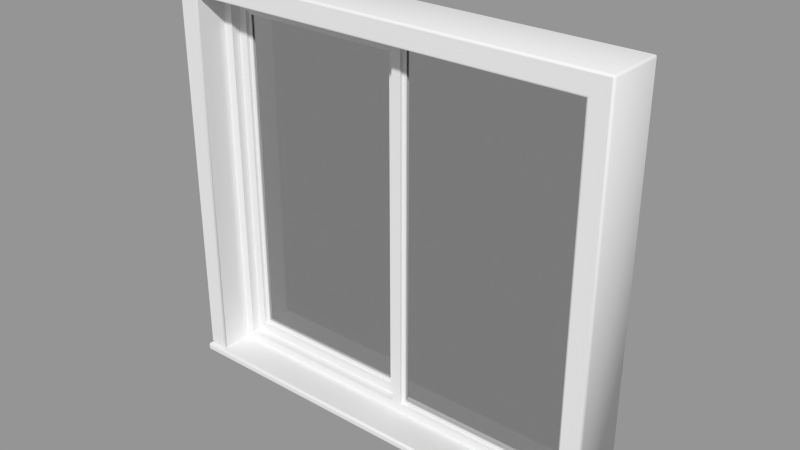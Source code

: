 # Source: Window_Frame_Sliding.blend  (saved by Blender 2.76.0; exported with 4.5.12 LTS)
import bpy
from mathutils import Matrix  # noqa: F401  (used for matrix-valued properties, if any)

bpy.ops.wm.read_factory_settings(use_empty=True)
scene = bpy.context.scene
scene.name = 'Scene'

# ---- collections
col_collection_1 = bpy.data.collections.new('Collection 1'); scene.collection.children.link(col_collection_1)

# ---- materials (node trees are filled in below, after node groups)
mat_glass = bpy.data.materials.new('Glass')
mat_glass.alpha_threshold = 0.0
mat_glass.roughness = 0.5
mat_glass.line_color = (0.0, 0.0, 0.0, 1.0)

# ---- material node trees
mat_glass.use_nodes = True; mat_glass.node_tree.nodes.clear()
_N = mat_glass.node_tree.nodes; _L = mat_glass.node_tree.links
n0 = _N.new('ShaderNodeBsdfTransparent'); n0.name = 'Transparent BSDF'; n0.location = (-76, 162)
n0.width = 150
n1 = _N.new('ShaderNodeBsdfGlass'); n1.name = 'Glass BSDF'; n1.location = (-75, 355)
n1.distribution = 'BECKMANN'
n1.inputs[0].default_value = (0.8, 0.8, 0.8, 1.0)
n1.inputs[2].default_value = 1.45
n2 = _N.new('ShaderNodeLightPath'); n2.name = 'Light Path'; n2.location = (-75, 574)
n2.width = 150
n3 = _N.new('ShaderNodeMixShader'); n3.name = 'Mix Shader'; n3.location = (111, 328)
n3.width = 150
n4 = _N.new('ShaderNodeMixShader'); n4.name = 'Mix Shader.001'; n4.location = (414, 366)
n4.width = 150
n5 = _N.new('ShaderNodeOutputMaterial'); n5.name = 'Material Output'; n5.location = (649, 365)
n5.width = 120
_L.new(n1.outputs[0], n3.inputs[1])
_L.new(n0.outputs[0], n3.inputs[2])
_L.new(n3.outputs[0], n4.inputs[1])
_L.new(n2.outputs[1], n3.inputs[0])
_L.new(n4.outputs[0], n5.inputs[0])
_L.new(n2.outputs[2], n4.inputs[0])
n5.is_active_output = True

# ---- meshes
me_base_point = bpy.data.meshes.new('Base Point')
me_base_point.from_pydata([(0.0, 0.0, 0.0)], [], [])
me_base_point.use_remesh_preserve_volume = False
me_base_point.use_remesh_preserve_attributes = False
me_base_point.use_mirror_vertex_groups = False
me_base_point.update()
me_bool_obj_001 = bpy.data.meshes.new('Bool Obj.001')
me_bool_obj_001.from_pydata([(0.0, -0.0254, 0.0), (0.0, 0.127, 0.0), (1.067, 0.127, 1.192e-07), (1.067, -0.0254, 1.192e-07), (0.0, -0.0254, 0.9652), (0.0, 0.127, 0.9652), (1.067, 0.127, 0.9652), (1.067, -0.0254, 0.9652)], [], [(0, 1, 2, 3), (4, 7, 6, 5), (0, 4, 5, 1), (2, 6, 7, 3)])
me_bool_obj_001.use_remesh_preserve_volume = False
me_bool_obj_001.use_remesh_preserve_attributes = False
me_bool_obj_001.use_mirror_vertex_groups = False
me_bool_obj_001.update()
me_cage = bpy.data.meshes.new('CAGE')
me_cage.from_pydata([(0.0, 0.0, 0.0), (0.0, 0.4572, 0.0), (0.6096, 0.4572, 0.0), (0.6096, 0.0, 0.0), (0.0, 0.0, 0.01905), (0.0, 0.4572, 0.01905), (0.6096, 0.4572, 0.01905), (0.6096, 0.0, 0.01905)], [], [(0, 1, 2, 3), (4, 7, 6, 5), (0, 4, 5, 1), (1, 5, 6, 2), (2, 6, 7, 3), (4, 0, 3, 7)])
me_cage.use_remesh_preserve_volume = False
me_cage.use_remesh_preserve_attributes = False
me_cage.use_mirror_vertex_groups = False
me_cage.update()
me_window_009 = bpy.data.meshes.new('Window.009')
me_window_009.from_pydata([(0.005, 0.005, 1.192e-07), (0.005, -1.863e-09, 0.005), (-2.384e-07, 0.005, 0.005), (0.005, 0.001464, 0.001465), (0.002113, 0.002113, 0.002113), (0.001464, 0.001464, 0.005), (0.001464, 0.005, 0.001465), (-2.384e-07, 0.1474, 0.005), (0.005, 0.1524, 0.005), (0.005, 0.1474, 1.192e-07), (0.001464, 0.1509, 0.005), (0.002113, 0.1503, 0.002113), (0.005, 0.1509, 0.001465), (0.001464, 0.1474, 0.001465), (1.062, 0.1524, 0.005), (1.067, 0.1474, 0.005), (1.062, 0.1474, 2.384e-07), (1.065, 0.1509, 0.005), (1.065, 0.1503, 0.002113), (1.065, 0.1474, 0.001465), (1.062, 0.1509, 0.001465), (1.067, 0.005, 0.005), (1.062, -1.863e-09, 0.005), (1.062, 0.005, 2.384e-07), (1.065, 0.001464, 0.005), (1.065, 0.002113, 0.002113), (1.062, 0.001464, 0.001465), (1.065, 0.005, 0.001465), (-2.384e-07, 0.005, 0.01405), (0.005, -1.863e-09, 0.01405), (0.005, 0.005, 0.01905), (0.001464, 0.001464, 0.01405), (0.002113, 0.002113, 0.01694), (0.005, 0.001464, 0.01759), (0.001464, 0.005, 0.01759), (-2.384e-07, 0.1474, 0.01405), (0.005, 0.1474, 0.01905), (0.005, 0.1524, 0.01405), (0.001464, 0.1474, 0.01759), (0.002113, 0.1503, 0.01694), (0.005, 0.1509, 0.01759), (0.001464, 0.1509, 0.01405), (1.062, 0.1524, 0.01405), (1.062, 0.1474, 0.01905), (1.067, 0.1474, 0.01405), (1.062, 0.1509, 0.01759), (1.065, 0.1503, 0.01694), (1.065, 0.1474, 0.01759), (1.065, 0.1509, 0.01405), (1.067, 0.005, 0.01405), (1.062, 0.005, 0.01905), (1.062, -1.863e-09, 0.01405), (1.065, 0.005, 0.01759), (1.065, 0.002113, 0.01694), (1.062, 0.001464, 0.01759), (1.065, 0.001464, 0.01405), (0.005, 0.01179, 0.02405), (-2.384e-07, 0.01679, 0.01905), (0.001464, 0.01326, 0.02055), (-2.384e-07, 0.1474, 0.01905), (0.005, 0.1524, 0.02405), (0.001464, 0.1509, 0.02055), (1.062, 0.1524, 0.02405), (1.067, 0.1474, 0.01905), (1.065, 0.1509, 0.02055), (1.067, 0.01679, 0.01905), (1.062, 0.01179, 0.02405), (1.065, 0.01326, 0.02055), (-2.384e-07, 0.01679, 0.9602), (0.005, 0.01179, 0.9602), (0.005, 0.01679, 0.9652), (0.001464, 0.01326, 0.9602), (0.001843, 0.01364, 0.9634), (0.005, 0.01326, 0.9637), (0.001464, 0.01679, 0.9637), (-2.384e-07, 0.1474, 0.9602), (0.005, 0.1474, 0.9652), (0.005, 0.1524, 0.9602), (0.001464, 0.1474, 0.9637), (0.001843, 0.1506, 0.9634), (0.005, 0.1509, 0.9637), (0.001464, 0.1509, 0.9602), (1.062, 0.1524, 0.9602), (1.062, 0.1474, 0.9652), (1.067, 0.1474, 0.9602), (1.062, 0.1509, 0.9637), (1.065, 0.1506, 0.9634), (1.065, 0.1474, 0.9637), (1.065, 0.1509, 0.9602), (1.067, 0.01679, 0.9602), (1.062, 0.01679, 0.9652), (1.062, 0.01179, 0.9602), (1.065, 0.01679, 0.9637), (1.065, 0.01364, 0.9634), (1.062, 0.01326, 0.9637), (1.065, 0.01326, 0.9602), (0.0508, 0.01679, 0.01905), (0.0458, 0.01179, 0.02405), (0.04934, 0.01326, 0.02055), (0.0458, 0.01179, 0.9194), (0.0508, 0.01679, 0.9094), (0.0558, 0.01679, 0.9144), (0.04934, 0.01326, 0.9144), (0.0508, 0.01364, 0.9144), (0.05226, 0.01679, 0.9129), (0.0508, 0.01326, 0.9159), (0.0508, 0.1474, 0.9094), (0.0458, 0.1524, 0.9194), (0.0558, 0.1474, 0.9144), (0.04934, 0.1509, 0.9144), (0.0508, 0.1506, 0.9144), (0.0508, 0.1509, 0.9159), (0.05226, 0.1474, 0.9129), (0.0458, 0.1524, 0.02405), (0.0508, 0.1474, 0.01905), (0.04934, 0.1509, 0.02055), (1.021, 0.1524, 0.9194), (1.016, 0.1474, 0.9094), (1.011, 0.1474, 0.9144), (1.017, 0.1509, 0.9144), (1.016, 0.1506, 0.9144), (1.015, 0.1474, 0.9129), (1.016, 0.1509, 0.9159), (1.021, 0.1524, 0.02405), (1.016, 0.1474, 0.01905), (1.017, 0.1509, 0.02055), (1.021, 0.01179, 0.9194), (1.011, 0.01679, 0.9144), (1.016, 0.01679, 0.9094), (1.016, 0.01326, 0.9159), (1.016, 0.01364, 0.9144), (1.015, 0.01679, 0.9129), (1.017, 0.01326, 0.9144), (1.016, 0.01679, 0.01905), (1.021, 0.01179, 0.02405), (1.017, 0.01326, 0.02055), (0.0508, 0.08799, 0.01793), (0.0508, 0.1152, 0.01793), (0.07325, 0.08799, 0.04034), (0.07325, 0.1152, 0.04034), (0.5334, 0.08799, 0.04034), (0.5334, 0.1152, 0.04034), (0.5558, 0.08799, 0.04034), (0.5558, 0.1152, 0.04034), (0.9936, 0.08799, 0.04034), (0.9936, 0.1152, 0.04034), (1.016, 0.08799, 0.01793), (1.016, 0.1152, 0.01793), (0.0508, 0.08799, 0.9144), (0.0508, 0.1152, 0.9144), (0.07325, 0.08799, 0.892), (0.07325, 0.1152, 0.892), (0.5334, 0.08799, 0.892), (0.5334, 0.1152, 0.892), (0.5558, 0.08799, 0.892), (0.5558, 0.1152, 0.892), (0.9936, 0.08799, 0.892), (0.9936, 0.1152, 0.892), (1.016, 0.08799, 0.9144), (1.016, 0.1152, 0.9144), (0.07325, 0.1098, 0.04034), (0.09569, 0.1098, 0.06275), (0.09569, 0.137, 0.06275), (0.07325, 0.137, 0.04034), (0.07325, 0.1098, 0.892), (0.09569, 0.1098, 0.8696), (0.09569, 0.137, 0.8696), (0.07325, 0.137, 0.892), (0.5334, 0.1098, 0.892), (0.511, 0.1098, 0.8696), (0.511, 0.137, 0.8696), (0.5334, 0.137, 0.892), (0.5334, 0.1098, 0.04034), (0.511, 0.1098, 0.06275), (0.511, 0.137, 0.06275), (0.5334, 0.137, 0.04034), (0.09569, 0.1179, 0.06275), (0.1047, 0.1179, 0.07172), (0.1047, 0.1288, 0.07172), (0.09569, 0.1288, 0.06275), (0.09569, 0.1179, 0.8696), (0.1047, 0.1179, 0.8606), (0.1047, 0.1288, 0.8606), (0.09569, 0.1288, 0.8696), (0.511, 0.1179, 0.8696), (0.502, 0.1179, 0.8606), (0.502, 0.1288, 0.8606), (0.511, 0.1288, 0.8696), (0.511, 0.1179, 0.06275), (0.502, 0.1179, 0.07172), (0.502, 0.1288, 0.07172), (0.511, 0.1288, 0.06275), (0.1047, 0.1207, 0.07172), (0.1047, 0.1207, 0.8606), (0.502, 0.1207, 0.8606), (0.502, 0.1207, 0.07172), (0.1047, 0.1261, 0.07172), (0.1047, 0.1261, 0.8606), (0.502, 0.1261, 0.8606), (0.502, 0.1261, 0.07172), (0.5558, 0.09616, 0.04034), (0.5648, 0.09616, 0.04931), (0.5648, 0.107, 0.04931), (0.5558, 0.107, 0.04034), (0.5558, 0.09616, 0.892), (0.5648, 0.09616, 0.883), (0.5648, 0.107, 0.883), (0.5558, 0.107, 0.892), (0.9936, 0.09616, 0.892), (0.9846, 0.09616, 0.883), (0.9846, 0.107, 0.883), (0.9936, 0.107, 0.892), (0.9936, 0.09616, 0.04034), (0.9846, 0.09616, 0.04931), (0.9846, 0.107, 0.04931), (0.9936, 0.107, 0.04034), (0.5648, 0.09888, 0.04931), (0.5648, 0.09888, 0.883), (0.9846, 0.09888, 0.883), (0.9846, 0.09888, 0.04931), (0.5648, 0.1043, 0.04931), (0.5648, 0.1043, 0.883), (0.9846, 0.1043, 0.883), (0.9846, 0.1043, 0.04931)], [], [(0, 9, 16, 23), (44, 49, 21, 15), (50, 43, 36, 30), (37, 42, 14, 8), (51, 29, 1, 22), (128, 117, 124, 133), (99, 126, 91, 69), (107, 113, 60, 77), (84, 89, 65, 63), (96, 114, 106, 100), (126, 134, 66, 91), (118, 127, 101, 108), (90, 83, 76, 70), (116, 107, 77, 82), (0, 3, 4, 6), (1, 5, 4, 3), (2, 6, 4, 5), (7, 10, 11, 13), (8, 12, 11, 10), (9, 13, 11, 12), (14, 17, 18, 20), (15, 19, 18, 17), (16, 20, 18, 19), (21, 24, 25, 27), (22, 26, 25, 24), (23, 27, 25, 26), (28, 31, 32, 34), (29, 33, 32, 31), (30, 34, 32, 33), (35, 38, 39, 41), (36, 40, 39, 38), (37, 41, 39, 40), (42, 45, 46, 48), (43, 47, 46, 45), (44, 48, 46, 47), (49, 52, 53, 55), (50, 54, 53, 52), (51, 55, 53, 54), (1, 29, 31, 5), (5, 31, 28, 2), (30, 36, 38, 34), (34, 38, 35, 28), (37, 8, 10, 41), (41, 10, 7, 35), (9, 0, 6, 13), (13, 6, 2, 7), (36, 43, 45, 40), (40, 45, 42, 37), (44, 15, 17, 48), (48, 17, 14, 42), (16, 9, 12, 20), (20, 12, 8, 14), (43, 50, 52, 47), (47, 52, 49, 44), (51, 22, 24, 55), (55, 24, 21, 49), (23, 16, 19, 27), (27, 19, 15, 21), (50, 30, 33, 54), (54, 33, 29, 51), (0, 23, 26, 3), (3, 26, 22, 1), (28, 35, 7, 2), (123, 116, 82, 62), (97, 99, 69, 56), (68, 71, 72, 74), (69, 73, 72, 71), (70, 74, 72, 73), (75, 78, 79, 81), (76, 80, 79, 78), (77, 81, 79, 80), (82, 85, 86, 88), (83, 87, 86, 85), (84, 88, 86, 87), (89, 92, 93, 95), (90, 94, 93, 92), (91, 95, 93, 94), (99, 102, 103, 105), (100, 104, 103, 102), (101, 105, 103, 104), (106, 109, 110, 112), (107, 111, 110, 109), (108, 112, 110, 111), (116, 119, 120, 122), (117, 121, 120, 119), (118, 122, 120, 121), (126, 129, 130, 132), (127, 131, 130, 129), (128, 132, 130, 131), (56, 69, 71, 58), (58, 71, 68, 57), (70, 76, 78, 74), (74, 78, 75, 68), (77, 60, 61, 81), (81, 61, 59, 75), (76, 83, 85, 80), (80, 85, 82, 77), (84, 63, 64, 88), (88, 64, 62, 82), (117, 128, 131, 121), (121, 131, 127, 118), (83, 90, 92, 87), (87, 92, 89, 84), (91, 66, 67, 95), (95, 67, 65, 89), (90, 70, 73, 94), (94, 73, 69, 91), (96, 100, 102, 98), (98, 102, 99, 97), (106, 114, 115, 109), (109, 115, 113, 107), (107, 116, 122, 111), (111, 122, 118, 108), (116, 123, 125, 119), (119, 125, 124, 117), (100, 106, 112, 104), (104, 112, 108, 101), (128, 133, 135, 132), (132, 135, 134, 126), (126, 99, 105, 129), (129, 105, 101, 127), (68, 75, 59, 57), (67, 66, 134, 135), (65, 67, 135, 133), (56, 58, 98, 97), (58, 57, 96, 98), (61, 60, 113, 115), (59, 61, 115, 114), (57, 59, 114, 96), (62, 64, 125, 123), (64, 63, 124, 125), (63, 65, 133, 124), (136, 146, 147, 137), (139, 141, 140, 138), (143, 145, 144, 142), (146, 136, 138, 140, 142, 144), (137, 147, 145, 143, 141, 139), (139, 151, 149, 137), (138, 150, 151, 139), (136, 148, 150, 138), (141, 153, 152, 140), (143, 155, 153, 141), (142, 154, 155, 143), (140, 152, 154, 142), (145, 144, 156, 157), (147, 159, 157, 145), (144, 156, 158, 146), (160, 161, 165, 164), (161, 162, 166, 165), (162, 163, 167, 166), (163, 160, 164, 167), (164, 165, 169, 168), (165, 166, 170, 169), (166, 167, 171, 170), (167, 164, 168, 171), (168, 169, 173, 172), (169, 170, 174, 173), (170, 171, 175, 174), (171, 168, 172, 175), (172, 173, 161, 160), (173, 174, 162, 161), (174, 175, 163, 162), (175, 172, 160, 163), (176, 177, 181, 180), (177, 178, 182, 181), (178, 179, 183, 182), (180, 181, 185, 184), (181, 182, 186, 185), (182, 183, 187, 186), (184, 185, 189, 188), (185, 186, 190, 189), (186, 187, 191, 190), (188, 189, 177, 176), (189, 190, 178, 177), (190, 191, 179, 178), (193, 192, 195, 194), (196, 197, 198, 199), (200, 201, 205, 204), (201, 205, 206, 202), (202, 203, 207, 206), (204, 205, 209, 208), (205, 209, 210, 206), (206, 207, 211, 210), (208, 209, 213, 212), (209, 210, 214, 213), (210, 211, 215, 214), (212, 213, 201, 200), (213, 201, 202, 214), (214, 215, 203, 202), (217, 216, 219, 218), (220, 221, 222, 223), (150, 152, 153, 151), (154, 156, 157, 155), (148, 158, 156, 154, 152, 150), (159, 149, 151, 153, 155, 157)])
me_window_009.polygons.foreach_set('use_smooth', [1, 1, 0, 1, 0, 0, 0, 1, 1, 0, 0, 0, 1, 1, 1, 1, 1, 1, 1, 1, 1, 1, 1, 1, 1, 1, 1, 1, 1, 1, 1, 1, 1, 1, 1, 1, 1, 1, 1, 1, 1, 1, 1, 1, 1, 1, 1, 1, 1, 1, 1, 1, 1, 1, 1, 1, 1, 1, 1, 1, 1, 1, 1, 1, 0, 1, 1, 1, 1, 1, 1, 1, 1, 1, 1, 1, 1, 1, 1, 1, 1, 1, 1, 1, 1, 1, 1, 1, 1, 1, 1, 1, 1, 1, 1, 1, 1, 1, 1, 1, 1, 1, 1, 1, 1, 1, 1, 1, 1, 1, 1, 1, 1, 1, 1, 1, 1, 1, 1, 1, 1, 1, 1, 1, 1, 1, 1, 1, 1, 1, 1, 1, 0, 0, 0, 0, 0, 0, 0, 0, 0, 0, 0, 0, 0, 0, 0, 0, 0, 0, 0, 0, 0, 0, 0, 0, 0, 0, 0, 0, 0, 0, 0, 0, 0, 0, 0, 0, 0, 0, 0, 0, 0, 0, 0, 0, 0, 0, 0, 0, 0, 0, 0, 0, 0, 0, 0, 0, 0, 0, 0, 0, 0, 0, 0])
me_window_009.polygons.foreach_set('material_index', [0, 0, 0, 0, 0, 0, 0, 0, 0, 0, 0, 0, 0, 0, 0, 0, 0, 0, 0, 0, 0, 0, 0, 0, 0, 0, 0, 0, 0, 0, 0, 0, 0, 0, 0, 0, 0, 0, 0, 0, 0, 0, 0, 0, 0, 0, 0, 0, 0, 0, 0, 0, 0, 0, 0, 0, 0, 0, 0, 0, 0, 0, 0, 0, 0, 0, 0, 0, 0, 0, 0, 0, 0, 0, 0, 0, 0, 0, 0, 0, 0, 0, 0, 0, 0, 0, 0, 0, 0, 0, 0, 0, 0, 0, 0, 0, 0, 0, 0, 0, 0, 0, 0, 0, 0, 0, 0, 0, 0, 0, 0, 0, 0, 0, 0, 0, 0, 0, 0, 0, 0, 0, 0, 0, 0, 0, 0, 0, 0, 0, 0, 0, 0, 0, 0, 0, 0, 0, 0, 0, 0, 0, 0, 0, 0, 0, 0, 0, 0, 0, 0, 0, 0, 0, 0, 0, 0, 0, 0, 0, 0, 0, 0, 0, 0, 0, 0, 0, 0, 0, 0, 0, 0, 0, 0, 1, 1, 0, 0, 0, 0, 0, 0, 0, 0, 0, 0, 0, 0, 1, 1, 0, 0, 0, 0])
_uv = me_window_009.uv_layers.new(name='UVMap')
_uv.uv.foreach_set('vector', [0.0, 0.0, 0.0, 0.0, 0.0, 0.0, 0.0, 0.0, 0.0, 0.0, 0.0, 0.0, 0.0, 0.0, 0.0, 0.0, 0.0, 0.0, 0.0, 0.0, 0.0, 0.0, 0.0, 0.0, 0.0, 0.0, 0.0, 0.0, 0.0, 0.0, 0.0, 0.0, 0.0, 0.0, 0.0, 0.0, 0.0, 0.0, 0.0, 0.0, 0.0, 0.0, 0.0, 0.0, 0.0, 0.0, 0.0, 0.0, 0.0, 0.0, 0.0, 0.0, 0.0, 0.0, 0.0, 0.0, 0.0, 0.0, 0.0, 0.0, 0.0, 0.0, 0.0, 0.0, 0.0, 0.0, 0.0, 0.0, 0.0, 0.0, 0.0, 0.0, 0.0, 0.0, 0.0, 0.0, 0.0, 0.0, 0.0, 0.0, 0.0, 0.0, 0.0, 0.0, 0.0, 0.0, 0.0, 0.0, 0.0, 0.0, 0.0, 0.0, 0.0, 0.0, 0.0, 0.0, 0.0, 0.0, 0.0, 0.0, 0.0, 0.0, 0.0, 0.0, 0.0, 0.0, 0.0, 0.0, 0.0, 0.0, 0.0, 0.0, 0.0, 0.0, 0.0, 0.0, 0.0, 0.0, 0.0, 0.0, 0.0, 0.0, 0.0, 0.0, 0.0, 0.0, 0.0, 0.0, 0.0, 0.0, 0.0, 0.0, 0.0, 0.0, 0.0, 0.0, 0.0, 0.0, 0.0, 0.0, 0.0, 0.0, 0.0, 0.0, 0.0, 0.0, 0.0, 0.0, 0.0, 0.0, 0.0, 0.0, 0.0, 0.0, 0.0, 0.0, 0.0, 0.0, 0.0, 0.0, 0.0, 0.0, 0.0, 0.0, 0.0, 0.0, 0.0, 0.0, 0.0, 0.0, 0.0, 0.0, 0.0, 0.0, 0.0, 0.0, 0.0, 0.0, 0.0, 0.0, 0.0, 0.0, 0.0, 0.0, 0.0, 0.0, 0.0, 0.0, 0.0, 0.0, 0.0, 0.0, 0.0, 0.0, 0.0, 0.0, 0.0, 0.0, 0.0, 0.0, 0.0, 0.0, 0.0, 0.0, 0.0, 0.0, 0.0, 0.0, 0.0, 0.0, 0.0, 0.0, 0.0, 0.0, 0.0, 0.0, 0.0, 0.0, 0.0, 0.0, 0.0, 0.0, 0.0, 0.0, 0.0, 0.0, 0.0, 0.0, 0.0, 0.0, 0.0, 0.0, 0.0, 0.0, 0.0, 0.0, 0.0, 0.0, 0.0, 0.0, 0.0, 0.0, 0.0, 0.0, 0.0, 0.0, 0.0, 0.0, 0.0, 0.0, 0.0, 0.0, 0.0, 0.0, 0.0, 0.0, 0.0, 0.0, 0.0, 0.0, 0.0, 0.0, 0.0, 0.0, 0.0, 0.0, 0.0, 0.0, 0.0, 0.0, 0.0, 0.0, 0.0, 0.0, 0.0, 0.0, 0.0, 0.0, 0.0, 0.0, 0.0, 0.0, 0.0, 0.0, 0.0, 0.0, 0.0, 0.0, 0.0, 0.0, 0.0, 0.0, 0.0, 0.0, 0.0, 0.0, 0.0, 0.0, 0.0, 0.0, 0.0, 0.0, 0.0, 0.0, 0.0, 0.0, 0.0, 0.0, 0.0, 0.0, 0.0, 0.0, 0.0, 0.0, 0.0, 0.0, 0.0, 0.0, 0.0, 0.0, 0.0, 0.0, 0.0, 0.0, 0.0, 0.0, 0.0, 0.0, 0.0, 0.0, 0.0, 0.0, 0.0, 0.0, 0.0, 0.0, 0.0, 0.0, 0.0, 0.0, 0.0, 0.0, 0.0, 0.0, 0.0, 0.0, 0.0, 0.0, 0.0, 0.0, 0.0, 0.0, 0.0, 0.0, 0.0, 0.0, 0.0, 0.0, 0.0, 0.0, 0.0, 0.0, 0.0, 0.0, 0.0, 0.0, 0.0, 0.0, 0.0, 0.0, 0.0, 0.0, 0.0, 0.0, 0.0, 0.0, 0.0, 0.0, 0.0, 0.0, 0.0, 0.0, 0.0, 0.0, 0.0, 0.0, 0.0, 0.0, 0.0, 0.0, 0.0, 0.0, 0.0, 0.0, 0.0, 0.0, 0.0, 0.0, 0.0, 0.0, 0.0, 0.0, 0.0, 0.0, 0.0, 0.0, 0.0, 0.0, 0.0, 0.0, 0.0, 0.0, 0.0, 0.0, 0.0, 0.0, 0.0, 0.0, 0.0, 0.0, 0.0, 0.0, 0.0, 0.0, 0.0, 0.0, 0.0, 0.0, 0.0, 0.0, 0.0, 0.0, 0.0, 0.0, 0.0, 0.0, 0.0, 0.0, 0.0, 0.0, 0.0, 0.0, 0.0, 0.0, 0.0, 0.0, 0.0, 0.0, 0.0, 0.0, 0.0, 0.0, 0.0, 0.0, 0.0, 0.0, 0.0, 0.0, 0.0, 0.0, 0.0, 0.0, 0.0, 0.0, 0.0, 0.0, 0.0, 0.0, 0.0, 0.0, 0.0, 0.0, 0.0, 0.0, 0.0, 0.0, 0.0, 0.0, 0.0, 0.0, 0.0, 0.0, 0.0, 0.0, 0.0, 0.0, 0.0, 0.0, 0.0, 0.0, 0.0, 0.0, 0.0, 0.0, 0.0, 0.0, 0.0, 0.0, 0.0, 0.0, 0.0, 0.0, 0.0, 0.0, 0.0, 0.0, 0.0, 0.0, 0.0, 0.0, 0.0, 0.0, 0.0, 0.0, 0.0, 0.0, 0.0, 0.0, 0.0, 0.0, 0.0, 0.0, 0.0, 0.0, 0.0, 0.0, 0.0, 0.0, 0.0, 0.0, 0.0, 0.0, 0.0, 0.0, 0.0, 0.0, 0.0, 0.0, 0.0, 0.0, 0.0, 0.0, 0.0, 0.0, 0.0, 0.0, 0.0, 0.0, 0.0, 0.0, 0.0, 0.0, 0.0, 0.0, 0.0, 0.0, 0.0, 0.0, 0.0, 0.0, 0.0, 0.0, 0.0, 0.0, 0.0, 0.0, 0.0, 0.0, 0.0, 0.0, 0.0, 0.0, 0.0, 0.0, 0.0, 0.0, 0.0, 0.0, 0.0, 0.0, 0.0, 0.0, 0.0, 0.0, 0.0, 0.0, 0.0, 0.0, 0.0, 0.0, 0.0, 0.0, 0.0, 0.0, 0.0, 0.0, 0.0, 0.0, 0.0, 0.0, 0.0, 0.0, 0.0, 0.0, 0.0, 0.0, 0.0, 0.0, 0.0, 0.0, 0.0, 0.0, 0.0, 0.0, 0.0, 0.0, 0.0, 0.0, 0.0, 0.0, 0.0, 0.0, 0.0, 0.0, 0.0, 0.0, 0.0, 0.0, 0.0, 0.0, 0.0, 0.0, 0.0, 0.0, 0.0, 0.0, 0.0, 0.0, 0.0, 0.0, 0.0, 0.0, 0.0, 0.0, 0.0, 0.0, 0.0, 0.0, 0.0, 0.0, 0.0, 0.0, 0.0, 0.0, 0.0, 0.0, 0.0, 0.0, 0.0, 0.0, 0.0, 0.0, 0.0, 0.0, 0.0, 0.0, 0.0, 0.0, 0.0, 0.0, 0.0, 0.0, 0.0, 0.0, 0.0, 0.0, 0.0, 0.0, 0.0, 0.0, 0.0, 0.0, 0.0, 0.0, 0.0, 0.0, 0.0, 0.0, 0.0, 0.0, 0.0, 0.0, 0.0, 0.0, 0.0, 0.0, 0.0, 0.0, 0.0, 0.0, 0.0, 0.0, 0.0, 0.0, 0.0, 0.0, 0.0, 0.0, 0.0, 0.0, 0.0, 0.0, 0.0, 0.0, 0.0, 0.0, 0.0, 0.0, 0.0, 0.0, 0.0, 0.0, 0.0, 0.0, 0.0, 0.0, 0.0, 0.0, 0.0, 0.0, 0.0, 0.0, 0.0, 0.0, 0.0, 0.0, 0.0, 0.0, 0.0, 0.0, 0.0, 0.0, 0.0, 0.0, 0.0, 0.0, 0.0, 0.0, 0.0, 0.0, 0.0, 0.0, 0.0, 0.0, 0.0, 0.0, 0.0, 0.0, 0.0, 0.0, 0.0, 0.0, 0.0, 0.0, 0.0, 0.0, 0.0, 0.0, 0.0, 0.0, 0.0, 0.0, 0.0, 0.0, 0.0, 0.0, 0.0, 0.0, 0.0, 0.0, 0.0, 0.0, 0.0, 0.0, 0.0, 0.0, 0.0, 0.0, 0.0, 0.0, 0.0, 0.0, 0.0, 0.0, 0.0, 0.0, 0.0, 0.0, 0.0, 0.0, 0.0, 0.0, 0.0, 0.0, 0.0, 0.0, 0.0, 0.0, 0.0, 0.0, 0.0, 0.0, 0.0, 0.0, 0.0, 0.0, 0.0, 0.0, 0.0, 0.0, 0.0, 0.0, 0.0, 0.0, 0.0, 0.0, 0.0, 0.0, 0.0, 0.0, 0.0, 0.0, 0.0, 0.0, 0.0, 0.0, 0.0, 0.0, 0.0, 0.0, 0.0, 0.0, 0.0, 0.0, 0.0, 0.0, 0.0, 0.0, 0.0, 0.0, 0.0, 0.0, 0.0, 0.0, 0.0, 0.0, 0.0, 0.0, 0.0, 0.0, 0.0, 0.0, 0.0, 0.0, 0.0, 0.0, 0.0, 0.0, 0.0, 0.0, 0.0, 0.0, 0.0, 0.0, 0.0, 0.0, 0.0, 0.0, 0.0, 0.0, 0.0, 0.0, 0.0, 0.0, 0.0, 0.0, 0.0, 0.0, 0.0, 0.0, 0.0, 0.0, 0.0, 0.0, 0.0, 0.0, 0.0, 0.0, 0.0, 0.0, 0.0, 0.0, 0.0, 0.0, 0.0, 0.0, 0.0, 0.0, 0.0, 0.0, 0.0, 0.0, 0.0, 0.0, 0.0, 0.0, 0.0, 0.0, 0.0, 0.0, 0.0, 0.0, 0.0, 0.0, 0.0, 0.0, 0.0, 0.0, 0.0, 0.0, 0.0, 0.0, 0.0, 0.0, 0.0, 0.0, 0.0, 0.0, 0.0, 0.0, 0.0, 0.0, 0.0, 0.0, 0.0, 0.0, 0.0, 0.0, 0.0, 0.0, 0.0, 0.0, 0.0, 0.0, 0.0, 0.0, 0.0, 0.0, 0.0, 0.0, 0.0, 0.0, 0.0, 0.0, 0.0, 0.0, 0.0, 0.0, 0.0, 0.0, 0.0, 0.0, 0.0, 0.0, 0.0, 0.0, 0.0, 0.0, 0.0, 0.0, 0.0, 0.0, 0.0, 0.0, 0.0, 0.0, 0.0, 0.0, 0.0, 0.0, 0.0, 0.0, 0.0, 0.0, 0.0, 0.0, 0.0, 0.0, 0.0, 0.0, 0.0, 0.0, 0.0, 0.0, 0.0, 0.0, 0.0, 0.0, 0.0, 0.0, 0.0, 0.0, 0.0, 0.0, 0.0, 0.0, 0.0, 0.0, 0.0, 0.0, 0.0, 0.0, 0.0, 0.0, 0.0, 0.0, 0.0, 0.0, 0.0, 0.0, 0.0, 0.0, 0.0, 0.0, 0.0, 0.0, 0.0, 0.0, 0.0, 0.0, 0.0, 0.0, 0.0, 0.0, 0.0, 0.0, 0.0, 0.0, 0.0, 0.0, 0.0, 0.0, 0.0, 0.0, 0.0, 0.0, 0.9708, 0.3614, 0.9697, 0.0001749, 0.9799, 0.0001437, 0.981, 0.3613, 0.4623, 0.8494, 0.4618, 0.6814, 0.472, 0.6814, 0.4725, 0.8494, 0.473, 0.8494, 0.4725, 0.6814, 0.4827, 0.6814, 0.4832, 0.8494, 0.3366, 0.3612, 0.3355, 0.0, 0.3271, 0.008425, 0.3276, 0.1764, 0.3276, 0.1848, 0.3282, 0.3528, 0.672, 0.0, 0.6731, 0.3612, 0.6647, 0.3528, 0.6642, 0.1848, 0.6642, 0.1764, 0.6637, 0.008425, 0.6637, 0.008425, 0.345, 0.009403, 0.3366, 0.001029, 0.672, 0.0, 0.3366, 0.6814, 0.3375, 1.0, 0.3477, 1.0, 0.3468, 0.6814, 0.3355, 0.0, 0.0, 0.001029, 0.008412, 0.009403, 0.3271, 0.008425, 0.4944, 0.6814, 0.4954, 1.0, 0.5055, 1.0, 0.5046, 0.6814, 0.6642, 0.1848, 0.3455, 0.1858, 0.3455, 0.1774, 0.6642, 0.1764, 0.3477, 0.6814, 0.3487, 1.0, 0.3589, 1.0, 0.3579, 0.6814, 0.3276, 0.1764, 0.008928, 0.1774, 0.008954, 0.1858, 0.3276, 0.1848, 0.6509, 0.6814, 0.6611, 0.6814, 0.6621, 1.0, 0.6519, 1.0, 0.6731, 0.3612, 0.3377, 0.3622, 0.346, 0.3538, 0.6647, 0.3528, 0.3282, 0.3528, 0.009469, 0.3538, 0.001108, 0.3622, 0.3366, 0.3612, 0.5055, 0.6809, 0.4971, 0.6725, 0.4962, 0.3706, 0.5046, 0.3622, 0.8367, 0.3622, 0.8469, 0.3622, 0.8478, 0.6641, 0.8377, 0.6642, 0.3281, 0.985, 0.3366, 0.9934, 0.3356, 0.6747, 0.3272, 0.6831, 0.6633, 0.6814, 0.6735, 0.6814, 0.6745, 1.0, 0.6643, 1.0, 0.5046, 0.3622, 0.4962, 0.3706, 0.345, 0.3711, 0.3366, 0.3627, 0.4016, 0.8326, 0.3915, 0.8326, 0.391, 0.6814, 0.4012, 0.6814, 0.1596, 0.673, 0.168, 0.6814, 0.0, 0.6809, 0.008425, 0.6725, 0.3905, 0.8494, 0.3803, 0.8494, 0.3808, 0.6814, 0.391, 0.6814, 0.3366, 0.3627, 0.345, 0.3711, 0.3459, 0.673, 0.3375, 0.6814, 0.859, 0.6641, 0.8488, 0.6642, 0.8478, 0.3622, 0.858, 0.3622, 0.008425, 0.6725, 0.0, 0.6809, 0.0009777, 0.3622, 0.009352, 0.3706, 0.4944, 1.0, 0.4842, 1.0, 0.4832, 0.6814, 0.4934, 0.6814, 0.3375, 0.6814, 0.3459, 0.673, 0.4971, 0.6725, 0.5055, 0.6809, 0.4409, 0.6814, 0.4511, 0.6814, 0.4507, 0.8326, 0.4405, 0.8326, 0.009352, 0.3706, 0.0009777, 0.3622, 0.169, 0.3627, 0.1605, 0.3711, 0.3589, 0.6814, 0.3691, 0.6814, 0.3696, 0.8494, 0.3594, 0.8494, 0.3265, 0.9766, 0.3231, 0.9733, 0.3222, 0.6781, 0.3255, 0.6747, 0.869, 0.3622, 0.873, 0.3622, 0.8739, 0.6574, 0.8699, 0.6574, 0.6788, 0.9737, 0.6754, 0.9771, 0.6745, 0.6752, 0.6779, 0.6785, 0.3255, 0.6747, 0.3222, 0.6781, 0.1777, 0.6785, 0.1743, 0.6752, 0.4107, 0.8259, 0.4067, 0.8259, 0.4062, 0.6814, 0.4103, 0.6814, 0.6779, 0.6785, 0.6745, 0.6752, 0.8257, 0.6747, 0.8224, 0.6781, 0.1743, 0.6752, 0.1777, 0.6785, 0.1786, 0.9737, 0.1753, 0.9771, 0.869, 0.6574, 0.8649, 0.6574, 0.864, 0.3622, 0.8681, 0.3622, 0.8224, 0.6781, 0.8257, 0.6747, 0.8266, 0.9766, 0.8233, 0.9733, 0.1753, 0.9771, 0.1786, 0.9737, 0.3231, 0.9733, 0.3265, 0.9766, 0.4364, 0.6814, 0.4405, 0.6814, 0.44, 0.8259, 0.436, 0.8259, 0.8233, 0.9733, 0.8266, 0.9766, 0.6754, 0.9771, 0.6788, 0.9737, 0.65, 0.6814, 0.6509, 0.9766, 0.5064, 0.9771, 0.5055, 0.6819, 0.8275, 0.9703, 0.8266, 0.6751, 0.9711, 0.6747, 0.972, 0.9699, 0.8421, 0.3187, 0.8387, 0.3153, 0.8378, 0.003365, 0.8411, 0.0, 0.859, 0.3622, 0.8599, 0.6742, 0.864, 0.6742, 0.863, 0.3622, 0.5099, 0.6781, 0.5065, 0.6814, 0.5055, 0.3627, 0.5089, 0.3661, 0.8411, 0.0, 0.8378, 0.003365, 0.6765, 0.00386, 0.6731, 0.0005154, 0.174, 0.8355, 0.1735, 0.6742, 0.1694, 0.6742, 0.1699, 0.8355, 0.5089, 0.3661, 0.5055, 0.3627, 0.6735, 0.3622, 0.6702, 0.3656, 0.6731, 0.0005154, 0.6765, 0.00386, 0.6775, 0.3158, 0.6741, 0.3192, 0.174, 0.6742, 0.1699, 0.6742, 0.169, 0.3622, 0.173, 0.3622, 0.6702, 0.3656, 0.6735, 0.3622, 0.6745, 0.6809, 0.6711, 0.6776, 0.6741, 0.3192, 0.6775, 0.3158, 0.8387, 0.3153, 0.8421, 0.3187, 0.4016, 0.6814, 0.4021, 0.8427, 0.4062, 0.8427, 0.4057, 0.6814, 0.6711, 0.6776, 0.6745, 0.6809, 0.5065, 0.6814, 0.5099, 0.6781, 0.8358, 0.3622, 0.8367, 0.6742, 0.6755, 0.6747, 0.6745, 0.3627, 0.1753, 0.6747, 0.1743, 0.3627, 0.3356, 0.3622, 0.3366, 0.6742, 0.4511, 0.8494, 0.4516, 0.6814, 0.4618, 0.6814, 0.4613, 0.8494, 0.3701, 0.8494, 0.3696, 0.6814, 0.3798, 0.6814, 0.3803, 0.8494, 0.0, 0.001029, 0.001108, 0.3622, 0.009469, 0.3538, 0.008954, 0.1858, 0.008928, 0.1774, 0.008412, 0.009403, 0.3377, 0.3622, 0.3366, 0.001029, 0.345, 0.009403, 0.3455, 0.1774, 0.3455, 0.1858, 0.346, 0.3538])
me_window_009.materials.append(None)
me_window_009.materials.append(mat_glass)
me_window_009.use_remesh_preserve_volume = False
me_window_009.use_remesh_preserve_attributes = False
me_window_009.use_mirror_vertex_groups = False
me_window_009.update()

# ---- objects
ob_bpassembly_window_frame_sliding = bpy.data.objects.new('BPASSEMBLY.Window Frame Sliding', me_base_point)
ob_vpdimz_window_frame_sliding = bpy.data.objects.new('VPDIMZ.Window Frame Sliding', None)
ob_vpdimy_window_frame_sliding = bpy.data.objects.new('VPDIMY.Window Frame Sliding', None)
ob_vpdimx_window_frame_sliding = bpy.data.objects.new('VPDIMX.Window Frame Sliding', None)
ob_mesh_window_frame_sliding_bool_obj = bpy.data.objects.new('MESH.Window Frame Sliding.Bool Obj', me_bool_obj_001)
ob_empty_window_frame_sliding_window_center = bpy.data.objects.new('EMPTY.Window Frame Sliding.Window Center', None)
ob_cage_window_frame_sliding_cage = bpy.data.objects.new('CAGE.Window Frame Sliding.CAGE', me_cage)
ob_mesh_window_frame_sliding_sliding_window = bpy.data.objects.new('MESH.Window Frame Sliding.Sliding Window', me_window_009)

# ---- transforms, parenting, visibility, modifiers, constraints
ob_bpassembly_window_frame_sliding.location = (0.0, 0.0, 0.0)
ob_bpassembly_window_frame_sliding.lock_location = (False, True, False)
ob_bpassembly_window_frame_sliding.lock_rotation = (True, True, True)
ob_bpassembly_window_frame_sliding.lineart.crease_threshold = 0.0
ob_vpdimz_window_frame_sliding.parent = ob_bpassembly_window_frame_sliding
ob_vpdimz_window_frame_sliding.location = (0.0, 0.0, 0.9652)
ob_vpdimz_window_frame_sliding.lock_location = (True, True, False)
ob_vpdimz_window_frame_sliding.empty_display_size = 0.0508
ob_vpdimz_window_frame_sliding.empty_image_offset = (0.0, 0.0)
ob_vpdimz_window_frame_sliding.lineart.crease_threshold = 0.0
ob_vpdimy_window_frame_sliding.parent = ob_bpassembly_window_frame_sliding
ob_vpdimy_window_frame_sliding.location = (0.0, 0.2032, 0.0)
ob_vpdimy_window_frame_sliding.lock_location = (True, False, True)
ob_vpdimy_window_frame_sliding.empty_display_size = 0.0508
ob_vpdimy_window_frame_sliding.empty_image_offset = (0.0, 0.0)
ob_vpdimy_window_frame_sliding.lineart.crease_threshold = 0.0
ob_vpdimx_window_frame_sliding.parent = ob_bpassembly_window_frame_sliding
ob_vpdimx_window_frame_sliding.location = (1.067, 0.0, 0.0)
ob_vpdimx_window_frame_sliding.lock_location = (False, True, True)
ob_vpdimx_window_frame_sliding.empty_display_size = 0.0508
ob_vpdimx_window_frame_sliding.empty_image_offset = (0.0, 0.0)
ob_vpdimx_window_frame_sliding.lineart.crease_threshold = 0.0
ob_mesh_window_frame_sliding_bool_obj.parent = ob_bpassembly_window_frame_sliding
ob_mesh_window_frame_sliding_bool_obj.location = (0.0, 0.0, 0.0)
ob_mesh_window_frame_sliding_bool_obj.lock_location = (True, True, True)
ob_mesh_window_frame_sliding_bool_obj.hide_viewport = True
ob_mesh_window_frame_sliding_bool_obj.hide_render = True
ob_mesh_window_frame_sliding_bool_obj.display_type = 'WIRE'
ob_mesh_window_frame_sliding_bool_obj.lineart.crease_threshold = 0.0
_vg = ob_mesh_window_frame_sliding_bool_obj.vertex_groups.new(name='X Dimension')
_vg = ob_mesh_window_frame_sliding_bool_obj.vertex_groups.new(name='Y Dimension')
_vg = ob_mesh_window_frame_sliding_bool_obj.vertex_groups.new(name='Z Dimension')
_vg = ob_mesh_window_frame_sliding_bool_obj.vertex_groups.new(name='Window Center')
_m = ob_mesh_window_frame_sliding_bool_obj.modifiers.new('Hook-VPDIMX.Window Frame Sliding', 'HOOK')
_m.center = (1.067, 0.0, 0.0)
_m.matrix_inverse = ((1.0, 0.0, 0.0, -1.067), (0.0, 1.0, 0.0, 0.0), (0.0, 0.0, 1.0, 0.0), (0.0, 0.0, 0.0, 1.0))
_m.object = ob_vpdimx_window_frame_sliding
_m = ob_mesh_window_frame_sliding_bool_obj.modifiers.new('Hook-VPDIMY.Window Frame Sliding', 'HOOK')
_m.center = (0.0, 0.127, 0.0)
_m.matrix_inverse = ((1.0, 0.0, 0.0, 0.0), (0.0, 1.0, 0.0, -0.127), (0.0, 0.0, 1.0, 0.0), (0.0, 0.0, 0.0, 1.0))
_m.object = ob_vpdimy_window_frame_sliding
_m = ob_mesh_window_frame_sliding_bool_obj.modifiers.new('Hook-VPDIMZ.Window Frame Sliding', 'HOOK')
_m.center = (0.0, 0.0, 0.9652)
_m.matrix_inverse = ((1.0, 0.0, 0.0, 0.0), (0.0, 1.0, 0.0, 0.0), (0.0, 0.0, 1.0, -0.9652), (0.0, 0.0, 0.0, 1.0))
_m.object = ob_vpdimz_window_frame_sliding
_m = ob_mesh_window_frame_sliding_bool_obj.modifiers.new('Array', 'ARRAY')
_m.count = 1
_m.use_constant_offset = True
_m.constant_offset_displace = (1.219, 0.0, 0.0)
_m.use_relative_offset = False
ob_empty_window_frame_sliding_window_center.parent = ob_bpassembly_window_frame_sliding
ob_empty_window_frame_sliding_window_center.location = (0.5334, 0.0, 0.0)
ob_empty_window_frame_sliding_window_center.lock_location = (False, True, True)
ob_empty_window_frame_sliding_window_center.empty_display_size = 0.0254
ob_empty_window_frame_sliding_window_center.empty_image_offset = (0.0, 0.0)
ob_empty_window_frame_sliding_window_center.lineart.crease_threshold = 0.0
ob_cage_window_frame_sliding_cage.parent = ob_bpassembly_window_frame_sliding
ob_cage_window_frame_sliding_cage.location = (0.0, 0.0, 0.0)
ob_cage_window_frame_sliding_cage.lock_location = (True, True, True)
ob_cage_window_frame_sliding_cage.lock_rotation = (True, True, True)
ob_cage_window_frame_sliding_cage.visible_camera = False
ob_cage_window_frame_sliding_cage.visible_diffuse = False
ob_cage_window_frame_sliding_cage.visible_glossy = False
ob_cage_window_frame_sliding_cage.visible_transmission = False
ob_cage_window_frame_sliding_cage.visible_shadow = False
ob_cage_window_frame_sliding_cage.display_type = 'WIRE'
ob_cage_window_frame_sliding_cage.lineart.crease_threshold = 0.0
_vg = ob_cage_window_frame_sliding_cage.vertex_groups.new(name='X Dimension')
_vg = ob_cage_window_frame_sliding_cage.vertex_groups.new(name='Y Dimension')
_vg = ob_cage_window_frame_sliding_cage.vertex_groups.new(name='Z Dimension')
_vg = ob_cage_window_frame_sliding_cage.vertex_groups.new(name='Lift Cord ')
_vg = ob_cage_window_frame_sliding_cage.vertex_groups.new(name='Cord X Loc 1')
_vg = ob_cage_window_frame_sliding_cage.vertex_groups.new(name='Lift Cord Pull Ref')
_vg = ob_cage_window_frame_sliding_cage.vertex_groups.new(name='Cord X Loc 2')
_vg = ob_cage_window_frame_sliding_cage.vertex_groups.new(name='Pull Cord Ref')
_vg = ob_cage_window_frame_sliding_cage.vertex_groups.new(name='Window Center')
_m = ob_cage_window_frame_sliding_cage.modifiers.new('Hook-VPDIMX', 'HOOK')
_m.falloff_type = 'INVERSE_SQUARE'
_m.center = (0.6096, 0.2286, 0.009525)
_m.matrix_inverse = ((1.0, 0.0, 0.0, -0.6096), (0.0, 1.0, 0.0, 0.0), (0.0, 0.0, 1.0, 0.0), (0.0, 0.0, 0.0, 1.0))
_m.object = ob_vpdimx_window_frame_sliding
_m = ob_cage_window_frame_sliding_cage.modifiers.new('Hook-VPDIMY', 'HOOK')
_m.falloff_type = 'INVERSE_SQUARE'
_m.center = (0.3048, 0.4572, 0.009525)
_m.matrix_inverse = ((1.0, 0.0, 0.0, 0.0), (0.0, 1.0, 0.0, -0.4572), (0.0, 0.0, 1.0, 0.0), (0.0, 0.0, 0.0, 1.0))
_m.object = ob_vpdimy_window_frame_sliding
_m = ob_cage_window_frame_sliding_cage.modifiers.new('Hook-VPDIMZ', 'HOOK')
_m.falloff_type = 'INVERSE_SQUARE'
_m.center = (0.3048, 0.2286, 0.01905)
_m.matrix_inverse = ((1.0, 0.0, 0.0, 0.0), (0.0, 1.0, 0.0, 0.0), (0.0, 0.0, 1.0, -0.01905), (0.0, 0.0, 0.0, 1.0))
_m.object = ob_vpdimz_window_frame_sliding
ob_mesh_window_frame_sliding_sliding_window.parent = ob_bpassembly_window_frame_sliding
ob_mesh_window_frame_sliding_sliding_window.location = (0.0, -0.0254, 0.0)
ob_mesh_window_frame_sliding_sliding_window.lock_location = (True, True, True)
ob_mesh_window_frame_sliding_sliding_window.lock_rotation = (True, True, True)
ob_mesh_window_frame_sliding_sliding_window.lock_scale = (True, True, True)
ob_mesh_window_frame_sliding_sliding_window.lineart.crease_threshold = 0.0
_vg = ob_mesh_window_frame_sliding_sliding_window.vertex_groups.new(name='X Dimension')
_vg = ob_mesh_window_frame_sliding_sliding_window.vertex_groups.new(name='Y Dimension')
_vg = ob_mesh_window_frame_sliding_sliding_window.vertex_groups.new(name='Z Dimension')
_vg = ob_mesh_window_frame_sliding_sliding_window.vertex_groups.new(name='Window Center')
_m = ob_mesh_window_frame_sliding_sliding_window.modifiers.new('Hook-VPDIMX.Sliding Window', 'HOOK')
_m.center = (1.067, 0.0254, 0.0)
_m.matrix_inverse = ((1.0, 0.0, 0.0, -1.067), (0.0, 1.0, 0.0, -0.0254), (0.0, 0.0, 1.0, 0.0), (0.0, 0.0, 0.0, 1.0))
_m.object = ob_vpdimx_window_frame_sliding
_m = ob_mesh_window_frame_sliding_sliding_window.modifiers.new('Hook-VPDIMZ.Sliding Window', 'HOOK')
_m.center = (0.0, 0.0254, 0.9652)
_m.matrix_inverse = ((1.0, 0.0, 0.0, 0.0), (0.0, 1.0, 0.0, -0.0254), (0.0, 0.0, 1.0, -0.9652), (0.0, 0.0, 0.0, 1.0))
_m.object = ob_vpdimz_window_frame_sliding
_m = ob_mesh_window_frame_sliding_sliding_window.modifiers.new('Hook-EMPTY.Sliding Window.Window Center', 'HOOK')
_m.center = (0.5334, 0.0254, 0.0)
_m.matrix_inverse = ((1.0, 0.0, 0.0, -0.5334), (0.0, 1.0, 0.0, -0.0254), (0.0, 0.0, 1.0, 0.0), (0.0, 0.0, 0.0, 1.0))
_m.object = ob_empty_window_frame_sliding_window_center
_m = ob_mesh_window_frame_sliding_sliding_window.modifiers.new('Array', 'ARRAY')
_m.count = 1
_m.use_constant_offset = True
_m.constant_offset_displace = (1.067, 0.0, 0.0)
_m.use_relative_offset = False

# ---- collection membership
col_collection_1.objects.link(ob_bpassembly_window_frame_sliding)
col_collection_1.objects.link(ob_vpdimz_window_frame_sliding)
col_collection_1.objects.link(ob_vpdimy_window_frame_sliding)
col_collection_1.objects.link(ob_vpdimx_window_frame_sliding)
col_collection_1.objects.link(ob_mesh_window_frame_sliding_bool_obj)
col_collection_1.objects.link(ob_empty_window_frame_sliding_window_center)
col_collection_1.objects.link(ob_cage_window_frame_sliding_cage)
col_collection_1.objects.link(ob_mesh_window_frame_sliding_sliding_window)

# ---- scene / render settings (as saved in the file)
scene.frame_start = 1; scene.frame_end = 250; scene.frame_set(1)
scene.render.engine = 'CYCLES'
scene.render.resolution_percentage = 50
scene.render.dither_intensity = 0.0
scene.cycles.use_denoising = False
scene.cycles.samples = 10
scene.cycles.sampling_pattern = 'TABULATED_SOBOL'
scene.cycles.light_sampling_threshold = 0.0
scene.cycles.use_adaptive_sampling = False
scene.cycles.use_light_tree = False
scene.cycles.caustics_reflective = False
scene.cycles.caustics_refractive = False
scene.cycles.blur_glossy = 0.0
scene.cycles.pixel_filter_type = 'GAUSSIAN'
scene.cycles.sample_clamp_indirect = 0.0
scene.view_settings.view_transform = 'Standard'
bpy.context.view_layer.update()

# ---- added for rendering (the .blend has no active camera and no usable light): camera, sun + grey world if the file has none
cam_auto = bpy.data.cameras.new('AutoCamera')
cam_auto.lens = 50.0
cam_auto.sensor_width = 36.0
cam_auto.clip_end = 1000.0
ob_auto_camera = bpy.data.objects.new('AutoCamera', cam_auto)
scene.collection.objects.link(ob_auto_camera)
ob_auto_camera.location = (1.88116, -1.52841, 1.56081)
ob_auto_camera.rotation_euler = (1.09748, -7.21219e-08, 0.694738)
scene.camera = ob_auto_camera
light_auto_sun = bpy.data.lights.new('AutoSun', 'SUN')
light_auto_sun.energy = 3.0
light_auto_sun.angle = 0.0523599
ob_auto_sun = bpy.data.objects.new('AutoSun', light_auto_sun)
scene.collection.objects.link(ob_auto_sun)
ob_auto_sun.rotation_euler = (0.872665, 0.174533, 0.523599)
if scene.world is None:
    world_auto = bpy.data.worlds.new('AutoWorld')
    world_auto.color = (0.3, 0.3, 0.3)
    scene.world = world_auto
bpy.context.view_layer.update()
